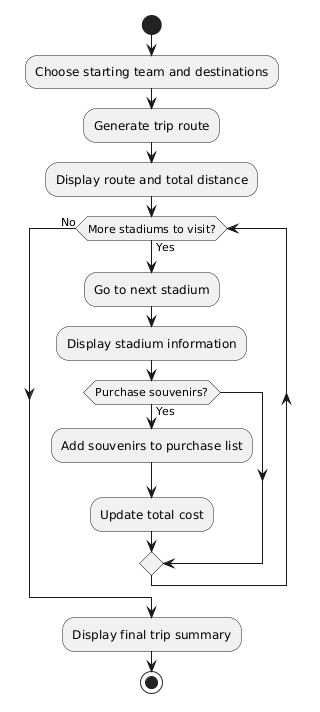

The diagram above was rendered by PlantUML. Its source (embedded in the PNG):
@startuml
start

:Choose starting team and destinations;
:Generate trip route;
:Display route and total distance;

while (More stadiums to visit?) is (Yes)
  :Go to next stadium;
  :Display stadium information;

  if (Purchase souvenirs?) then (Yes)
    :Add souvenirs to purchase list;
    :Update total cost;
  endif
endwhile (No)

:Display final trip summary;
stop
@enduml